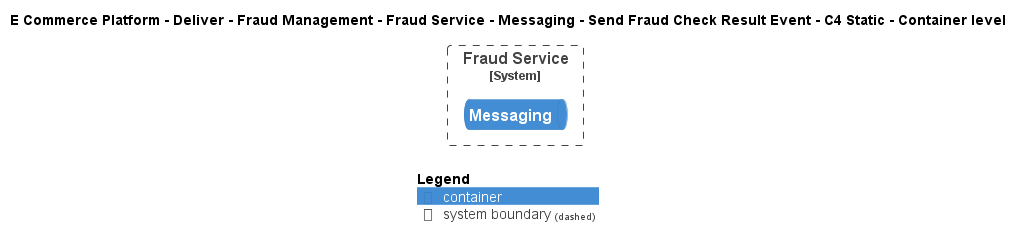

The diagram above was rendered by PlantUML. Its source (embedded in the PNG):
@startuml
!include ..\..\..\..\..\..\..\..\..\.c4s\C4_Container.puml

AddElementTag("c4interflow:lifecycle:new", $bgColor=green, $fontColor=#ffffff, $borderColor=green, $shadowing="False")
AddElementTag("c4interflow:lifecycle:changed", $bgColor=orange, $fontColor=#ffffff, $borderColor=orange, $shadowing="False")
AddElementTag("c4interflow:lifecycle:removed", $bgColor=red, $fontColor=#ffffff, $borderColor=red, $shadowing="False")

AddRelTag("c4interflow:lifecycle:new", $textColor=green, $lineColor=green)
AddRelTag("c4interflow:lifecycle:changed", $textColor=orange, $lineColor=orange)
AddRelTag("c4interflow:lifecycle:removed", $textColor=red, $lineColor=red)

SHOW_PERSON_PORTRAIT()
LAYOUT_TOP_DOWN()

skinparam linetype polyline

title E Commerce Platform - Deliver - Fraud Management - Fraud Service - Messaging - Send Fraud Check Result Event - C4 Static - Container level


System_Boundary(ECommercePlatform.Deliver.FraudManagement.SoftwareSystems.FraudService, "Fraud Service") {
    ContainerQueue(ECommercePlatform.Deliver.FraudManagement.SoftwareSystems.FraudService.Containers.Messaging, "Messaging", "", "")
}



SHOW_LEGEND()
@enduml